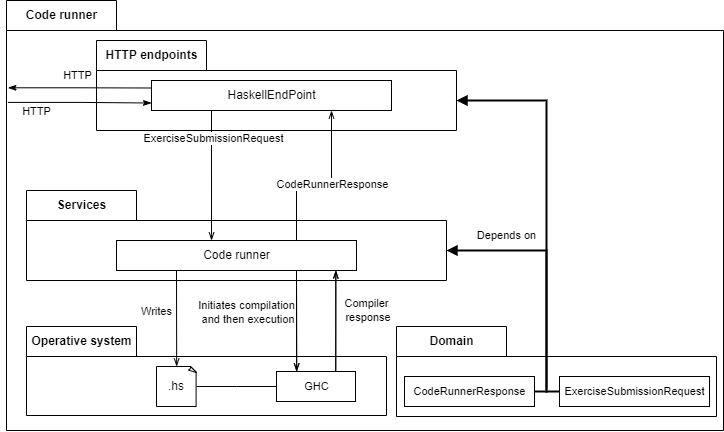

The diagram above was exported from draw.io. Its source (the exported page's mxGraphModel, read from the mxfile embedded in the PNG):
<mxGraphModel dx="864" dy="541" grid="1" gridSize="10" guides="1" tooltips="1" connect="1" arrows="1" fold="1" page="1" pageScale="1" pageWidth="827" pageHeight="1169" math="0" shadow="0">
  <root>
    <mxCell id="0" />
    <mxCell id="1" parent="0" />
    <mxCell id="FZ1Uf4wQTbSgckGBdKhL-1" value="Code runner" style="shape=folder;fontStyle=1;tabWidth=110;tabHeight=30;tabPosition=left;html=1;boundedLbl=1;labelInHeader=1;container=1;collapsible=0;recursiveResize=0;" vertex="1" parent="1">
      <mxGeometry x="110" y="90" width="717" height="430" as="geometry" />
    </mxCell>
    <mxCell id="FZ1Uf4wQTbSgckGBdKhL-43" value="HTTP endpoints" style="shape=folder;fontStyle=1;tabWidth=110;tabHeight=30;tabPosition=left;html=1;boundedLbl=1;labelInHeader=1;container=1;collapsible=0;recursiveResize=0;" vertex="1" parent="FZ1Uf4wQTbSgckGBdKhL-1">
      <mxGeometry x="90" y="40" width="360" height="90" as="geometry" />
    </mxCell>
    <mxCell id="FZ1Uf4wQTbSgckGBdKhL-44" value="HaskellEndPoint" style="html=1;" vertex="1" parent="FZ1Uf4wQTbSgckGBdKhL-43">
      <mxGeometry width="240" height="30" relative="1" as="geometry">
        <mxPoint x="55" y="40" as="offset" />
      </mxGeometry>
    </mxCell>
    <mxCell id="FZ1Uf4wQTbSgckGBdKhL-18" value="Domain" style="shape=folder;fontStyle=1;tabWidth=110;tabHeight=30;tabPosition=left;html=1;boundedLbl=1;labelInHeader=1;container=1;collapsible=0;recursiveResize=0;rotation=0;" vertex="1" parent="FZ1Uf4wQTbSgckGBdKhL-1">
      <mxGeometry x="390" y="326" width="320" height="90" as="geometry" />
    </mxCell>
    <mxCell id="FZ1Uf4wQTbSgckGBdKhL-19" value="&lt;span style=&quot;font-size: 11px; background-color: rgb(255, 255, 255);&quot;&gt;CodeRunnerResponse&lt;br&gt;&lt;/span&gt;" style="html=1;rotation=0;" vertex="1" parent="FZ1Uf4wQTbSgckGBdKhL-18">
      <mxGeometry width="130" height="30" relative="1" as="geometry">
        <mxPoint x="8" y="50" as="offset" />
      </mxGeometry>
    </mxCell>
    <mxCell id="FZ1Uf4wQTbSgckGBdKhL-20" value="&lt;span style=&quot;font-size: 11px; background-color: rgb(255, 255, 255);&quot;&gt;ExerciseSubmissionRequest&lt;br&gt;&lt;/span&gt;" style="html=1;rotation=0;" vertex="1" parent="FZ1Uf4wQTbSgckGBdKhL-18">
      <mxGeometry x="163" y="50" width="150" height="30" as="geometry" />
    </mxCell>
    <mxCell id="FZ1Uf4wQTbSgckGBdKhL-2" value="Operative system" style="shape=folder;fontStyle=1;tabWidth=110;tabHeight=30;tabPosition=left;html=1;boundedLbl=1;labelInHeader=1;container=1;collapsible=0;recursiveResize=0;" vertex="1" parent="FZ1Uf4wQTbSgckGBdKhL-1">
      <mxGeometry x="20" y="326" width="360" height="89" as="geometry" />
    </mxCell>
    <mxCell id="FZ1Uf4wQTbSgckGBdKhL-3" style="edgeStyle=elbowEdgeStyle;rounded=0;orthogonalLoop=1;jettySize=auto;html=1;exitX=1;exitY=0.5;exitDx=0;exitDy=0;exitPerimeter=0;entryX=0;entryY=0.5;entryDx=0;entryDy=0;endArrow=none;endFill=0;" edge="1" parent="FZ1Uf4wQTbSgckGBdKhL-2" source="FZ1Uf4wQTbSgckGBdKhL-4" target="FZ1Uf4wQTbSgckGBdKhL-5">
      <mxGeometry relative="1" as="geometry" />
    </mxCell>
    <mxCell id="FZ1Uf4wQTbSgckGBdKhL-4" value=".hs" style="whiteSpace=wrap;html=1;shape=mxgraph.basic.document" vertex="1" parent="FZ1Uf4wQTbSgckGBdKhL-2">
      <mxGeometry x="130" y="40" width="40" height="40" as="geometry" />
    </mxCell>
    <mxCell id="FZ1Uf4wQTbSgckGBdKhL-5" value="&lt;span style=&quot;font-size: 11px; background-color: rgb(255, 255, 255);&quot;&gt;GHC&lt;br&gt;&lt;/span&gt;" style="html=1;rotation=0;" vertex="1" parent="FZ1Uf4wQTbSgckGBdKhL-2">
      <mxGeometry x="250" y="45" width="79" height="30" as="geometry" />
    </mxCell>
    <mxCell id="FZ1Uf4wQTbSgckGBdKhL-9" value="Services" style="shape=folder;fontStyle=1;tabWidth=110;tabHeight=30;tabPosition=left;html=1;boundedLbl=1;labelInHeader=1;container=1;collapsible=0;recursiveResize=0;" vertex="1" parent="FZ1Uf4wQTbSgckGBdKhL-1">
      <mxGeometry x="20" y="190" width="420" height="90" as="geometry" />
    </mxCell>
    <mxCell id="FZ1Uf4wQTbSgckGBdKhL-10" value="Code runner" style="html=1;" vertex="1" parent="FZ1Uf4wQTbSgckGBdKhL-9">
      <mxGeometry width="240" height="30" relative="1" as="geometry">
        <mxPoint x="90" y="50" as="offset" />
      </mxGeometry>
    </mxCell>
    <mxCell id="FZ1Uf4wQTbSgckGBdKhL-13" value="Writes" style="edgeStyle=elbowEdgeStyle;rounded=0;orthogonalLoop=1;jettySize=auto;html=1;exitX=0.25;exitY=1;exitDx=0;exitDy=0;entryX=0.25;entryY=0;entryDx=0;entryDy=0;endArrow=openThin;endFill=0;" edge="1" parent="FZ1Uf4wQTbSgckGBdKhL-9" source="FZ1Uf4wQTbSgckGBdKhL-10">
      <mxGeometry x="-0.1601" y="-20" relative="1" as="geometry">
        <mxPoint x="150" y="105.00000000000011" as="sourcePoint" />
        <mxPoint x="149.5" y="175.9999999999999" as="targetPoint" />
        <mxPoint as="offset" />
      </mxGeometry>
    </mxCell>
    <mxCell id="FZ1Uf4wQTbSgckGBdKhL-32" value="Compiler&lt;br&gt;&amp;nbsp;response" style="edgeStyle=elbowEdgeStyle;rounded=0;orthogonalLoop=1;jettySize=auto;html=1;exitX=0.75;exitY=0;exitDx=0;exitDy=0;endArrow=openThin;endFill=0;" edge="1" parent="FZ1Uf4wQTbSgckGBdKhL-9">
      <mxGeometry x="0.2036" y="-31" relative="1" as="geometry">
        <mxPoint x="310" y="80.00000000000011" as="targetPoint" />
        <mxPoint as="offset" />
        <mxPoint x="309.25" y="180.9999999999999" as="sourcePoint" />
      </mxGeometry>
    </mxCell>
    <mxCell id="FZ1Uf4wQTbSgckGBdKhL-33" style="edgeStyle=elbowEdgeStyle;rounded=0;orthogonalLoop=1;jettySize=auto;html=1;exitX=0.75;exitY=1;exitDx=0;exitDy=0;entryX=0.25;entryY=0;entryDx=0;entryDy=0;endArrow=openThin;endFill=0;" edge="1" parent="FZ1Uf4wQTbSgckGBdKhL-9">
      <mxGeometry relative="1" as="geometry">
        <mxPoint x="270" y="80.00000000000011" as="sourcePoint" />
        <mxPoint x="269.75" y="180.9999999999999" as="targetPoint" />
      </mxGeometry>
    </mxCell>
    <mxCell id="FZ1Uf4wQTbSgckGBdKhL-34" value="Initiates compilation&lt;br&gt;&amp;nbsp;and then execution" style="edgeLabel;html=1;align=center;verticalAlign=middle;resizable=0;points=[];" vertex="1" connectable="0" parent="FZ1Uf4wQTbSgckGBdKhL-33">
      <mxGeometry x="-0.2578" y="-3" relative="1" as="geometry">
        <mxPoint x="-48" y="4" as="offset" />
      </mxGeometry>
    </mxCell>
    <mxCell id="FZ1Uf4wQTbSgckGBdKhL-14" value="" style="endArrow=openThin;html=1;rounded=0;entryX=0.396;entryY=0;entryDx=0;entryDy=0;entryPerimeter=0;endFill=0;exitX=0.25;exitY=1;exitDx=0;exitDy=0;" edge="1" parent="FZ1Uf4wQTbSgckGBdKhL-1" source="FZ1Uf4wQTbSgckGBdKhL-44" target="FZ1Uf4wQTbSgckGBdKhL-10">
      <mxGeometry width="50" height="50" relative="1" as="geometry">
        <mxPoint x="204.5999999999999" y="92.51999999999998" as="sourcePoint" />
        <mxPoint x="230" y="-21.655189251077587" as="targetPoint" />
      </mxGeometry>
    </mxCell>
    <mxCell id="FZ1Uf4wQTbSgckGBdKhL-15" value="ExerciseSubmissionRequest" style="edgeLabel;html=1;align=center;verticalAlign=middle;resizable=0;points=[];" vertex="1" connectable="0" parent="FZ1Uf4wQTbSgckGBdKhL-14">
      <mxGeometry x="0.2424" relative="1" as="geometry">
        <mxPoint x="2" y="-53" as="offset" />
      </mxGeometry>
    </mxCell>
    <mxCell id="FZ1Uf4wQTbSgckGBdKhL-21" style="edgeStyle=elbowEdgeStyle;rounded=0;orthogonalLoop=1;jettySize=auto;html=1;exitX=0.75;exitY=1;exitDx=0;exitDy=0;entryX=0.25;entryY=0;entryDx=0;entryDy=0;endArrow=openThin;endFill=0;" edge="1" parent="FZ1Uf4wQTbSgckGBdKhL-1" source="FZ1Uf4wQTbSgckGBdKhL-10" target="FZ1Uf4wQTbSgckGBdKhL-5">
      <mxGeometry relative="1" as="geometry">
        <mxPoint x="290" y="295.0000000000001" as="sourcePoint" />
      </mxGeometry>
    </mxCell>
    <mxCell id="FZ1Uf4wQTbSgckGBdKhL-22" value="Initiates compilation&lt;br&gt;&amp;nbsp;and then execution" style="edgeLabel;html=1;align=center;verticalAlign=middle;resizable=0;points=[];" vertex="1" connectable="0" parent="FZ1Uf4wQTbSgckGBdKhL-21">
      <mxGeometry x="-0.2578" y="-3" relative="1" as="geometry">
        <mxPoint x="-48" y="4" as="offset" />
      </mxGeometry>
    </mxCell>
    <mxCell id="FZ1Uf4wQTbSgckGBdKhL-23" value="Compiler&lt;br&gt;&amp;nbsp;response" style="edgeStyle=elbowEdgeStyle;rounded=0;orthogonalLoop=1;jettySize=auto;html=1;exitX=0.75;exitY=0;exitDx=0;exitDy=0;endArrow=openThin;endFill=0;" edge="1" parent="FZ1Uf4wQTbSgckGBdKhL-1" source="FZ1Uf4wQTbSgckGBdKhL-5">
      <mxGeometry x="0.2036" y="-31" relative="1" as="geometry">
        <mxPoint x="330" y="270" as="targetPoint" />
        <mxPoint as="offset" />
      </mxGeometry>
    </mxCell>
    <mxCell id="FZ1Uf4wQTbSgckGBdKhL-29" style="edgeStyle=elbowEdgeStyle;rounded=0;orthogonalLoop=1;jettySize=auto;html=1;exitX=0;exitY=0.5;exitDx=0;exitDy=0;entryX=0;entryY=0;entryDx=420;entryDy=60;endArrow=block;endFill=1;strokeWidth=2;entryPerimeter=0;" edge="1" parent="FZ1Uf4wQTbSgckGBdKhL-1" source="FZ1Uf4wQTbSgckGBdKhL-20" target="FZ1Uf4wQTbSgckGBdKhL-9">
      <mxGeometry relative="1" as="geometry">
        <Array as="points">
          <mxPoint x="540" y="240" />
        </Array>
      </mxGeometry>
    </mxCell>
    <mxCell id="FZ1Uf4wQTbSgckGBdKhL-31" value="Depends on" style="edgeLabel;html=1;align=center;verticalAlign=middle;resizable=0;points=[];" vertex="1" connectable="0" parent="FZ1Uf4wQTbSgckGBdKhL-29">
      <mxGeometry x="0.1367" y="-1" relative="1" as="geometry">
        <mxPoint x="-41" y="-25" as="offset" />
      </mxGeometry>
    </mxCell>
    <mxCell id="FZ1Uf4wQTbSgckGBdKhL-28" style="edgeStyle=elbowEdgeStyle;rounded=0;orthogonalLoop=1;jettySize=auto;html=1;exitX=1;exitY=0.5;exitDx=0;exitDy=0;entryX=0;entryY=0;entryDx=360;entryDy=60;endArrow=block;endFill=1;strokeWidth=2;entryPerimeter=0;" edge="1" parent="FZ1Uf4wQTbSgckGBdKhL-1" source="FZ1Uf4wQTbSgckGBdKhL-19" target="FZ1Uf4wQTbSgckGBdKhL-43">
      <mxGeometry relative="1" as="geometry">
        <mxPoint x="390" y="70" as="targetPoint" />
        <Array as="points">
          <mxPoint x="540" y="230" />
        </Array>
      </mxGeometry>
    </mxCell>
    <mxCell id="FZ1Uf4wQTbSgckGBdKhL-11" style="edgeStyle=orthogonalEdgeStyle;rounded=0;orthogonalLoop=1;jettySize=auto;html=1;exitX=0.75;exitY=0;exitDx=0;exitDy=0;endArrow=openThin;endFill=0;entryX=0.75;entryY=1;entryDx=0;entryDy=0;" edge="1" parent="FZ1Uf4wQTbSgckGBdKhL-1" source="FZ1Uf4wQTbSgckGBdKhL-10" target="FZ1Uf4wQTbSgckGBdKhL-44">
      <mxGeometry relative="1" as="geometry">
        <mxPoint x="290" y="90" as="targetPoint" />
        <Array as="points">
          <mxPoint x="290" y="190" />
          <mxPoint x="325" y="190" />
        </Array>
      </mxGeometry>
    </mxCell>
    <mxCell id="FZ1Uf4wQTbSgckGBdKhL-12" value="CodeRunnerResponse&lt;br&gt;" style="edgeLabel;html=1;align=center;verticalAlign=middle;resizable=0;points=[];" vertex="1" connectable="0" parent="FZ1Uf4wQTbSgckGBdKhL-11">
      <mxGeometry x="0.3977" y="-1" relative="1" as="geometry">
        <mxPoint y="24" as="offset" />
      </mxGeometry>
    </mxCell>
    <mxCell id="FZ1Uf4wQTbSgckGBdKhL-52" style="edgeStyle=elbowEdgeStyle;rounded=0;orthogonalLoop=1;jettySize=auto;html=1;exitX=0.002;exitY=0.237;exitDx=0;exitDy=0;exitPerimeter=0;entryX=0;entryY=0.75;entryDx=0;entryDy=0;startArrow=none;startFill=0;endArrow=classicThin;endFill=1;strokeWidth=1;" edge="1" parent="FZ1Uf4wQTbSgckGBdKhL-1" source="FZ1Uf4wQTbSgckGBdKhL-1" target="FZ1Uf4wQTbSgckGBdKhL-44">
      <mxGeometry relative="1" as="geometry" />
    </mxCell>
    <mxCell id="FZ1Uf4wQTbSgckGBdKhL-53" style="edgeStyle=elbowEdgeStyle;rounded=0;orthogonalLoop=1;jettySize=auto;html=1;exitX=0.002;exitY=0.203;exitDx=0;exitDy=0;exitPerimeter=0;entryX=0;entryY=0.25;entryDx=0;entryDy=0;startArrow=classicThin;startFill=1;endArrow=none;endFill=0;strokeWidth=1;" edge="1" parent="FZ1Uf4wQTbSgckGBdKhL-1" source="FZ1Uf4wQTbSgckGBdKhL-1" target="FZ1Uf4wQTbSgckGBdKhL-44">
      <mxGeometry relative="1" as="geometry" />
    </mxCell>
    <mxCell id="FZ1Uf4wQTbSgckGBdKhL-54" value="HTTP" style="edgeLabel;html=1;align=center;verticalAlign=middle;resizable=0;points=[];" vertex="1" connectable="0" parent="FZ1Uf4wQTbSgckGBdKhL-53">
      <mxGeometry x="-0.4821" y="-3" relative="1" as="geometry">
        <mxPoint x="-9" y="20" as="offset" />
      </mxGeometry>
    </mxCell>
    <mxCell id="FZ1Uf4wQTbSgckGBdKhL-55" value="HTTP" style="edgeLabel;html=1;align=center;verticalAlign=middle;resizable=0;points=[];" vertex="1" connectable="0" parent="FZ1Uf4wQTbSgckGBdKhL-53">
      <mxGeometry x="-0.3777" y="-3" relative="1" as="geometry">
        <mxPoint x="24" y="-16" as="offset" />
      </mxGeometry>
    </mxCell>
  </root>
</mxGraphModel>